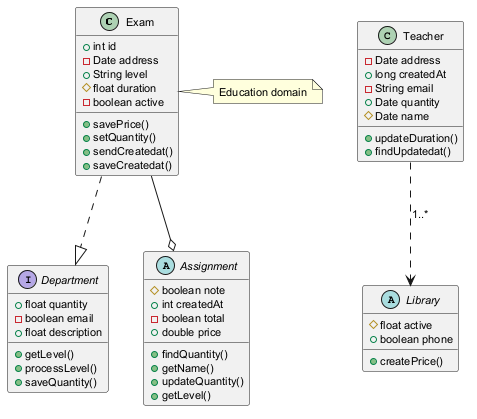

The diagram above was rendered by PlantUML. Its source (embedded in the PNG):
@startuml
skinparam defaultFontSize 11
class Exam {
  +int id
  -Date address
  +String level
  #float duration
  -boolean active
  +savePrice()
  +setQuantity()
  +sendCreatedat()
  +saveCreatedat()
}
interface Department {
  +float quantity
  -boolean email
  +float description
  +getLevel()
  +processLevel()
  +saveQuantity()
}
abstract class Library {
  #float active
  +boolean phone
  +createPrice()
}
class Teacher {
  -Date address
  +long createdAt
  -String email
  +Date quantity
  #Date name
  +updateDuration()
  +findUpdatedat()
}
abstract class Assignment {
  #boolean note
  +int createdAt
  -boolean total
  +double price
  +findQuantity()
  +getName()
  +updateQuantity()
  +getLevel()
}
Teacher ..> Library : "1..*"
Exam --o Assignment
Exam ..|> Department
note right of Exam : Education domain
@enduml